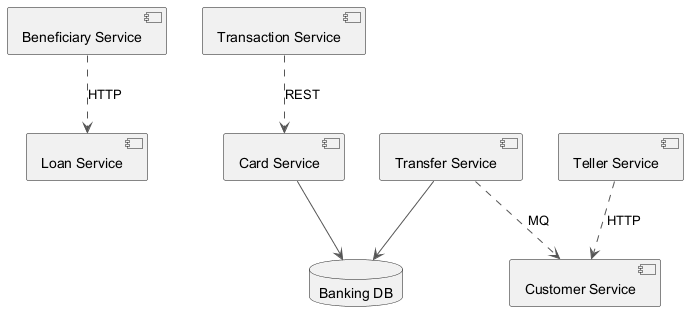

The diagram above was rendered by PlantUML. Its source (embedded in the PNG):
@startuml
skinparam backgroundColor #FFFFFF
skinparam classBackgroundColor #F1F8E9
skinparam classBorderColor #33691E
skinparam ArrowColor #555555
component "Beneficiary Service" as C_BeneficiaryService
component "Transaction Service" as C_TransactionService
component "Customer Service" as C_CustomerService
component "Card Service" as C_CardService
component "Transfer Service" as C_TransferService
component "Loan Service" as C_LoanService
component "Teller Service" as C_TellerService
database "Banking DB" as DB_banking
C_CardService --> DB_banking
C_TransferService --> DB_banking
C_TransactionService ..> C_CardService : REST
C_TellerService ..> C_CustomerService : HTTP
C_TransferService ..> C_CustomerService : MQ
C_BeneficiaryService ..> C_LoanService : HTTP
@enduml